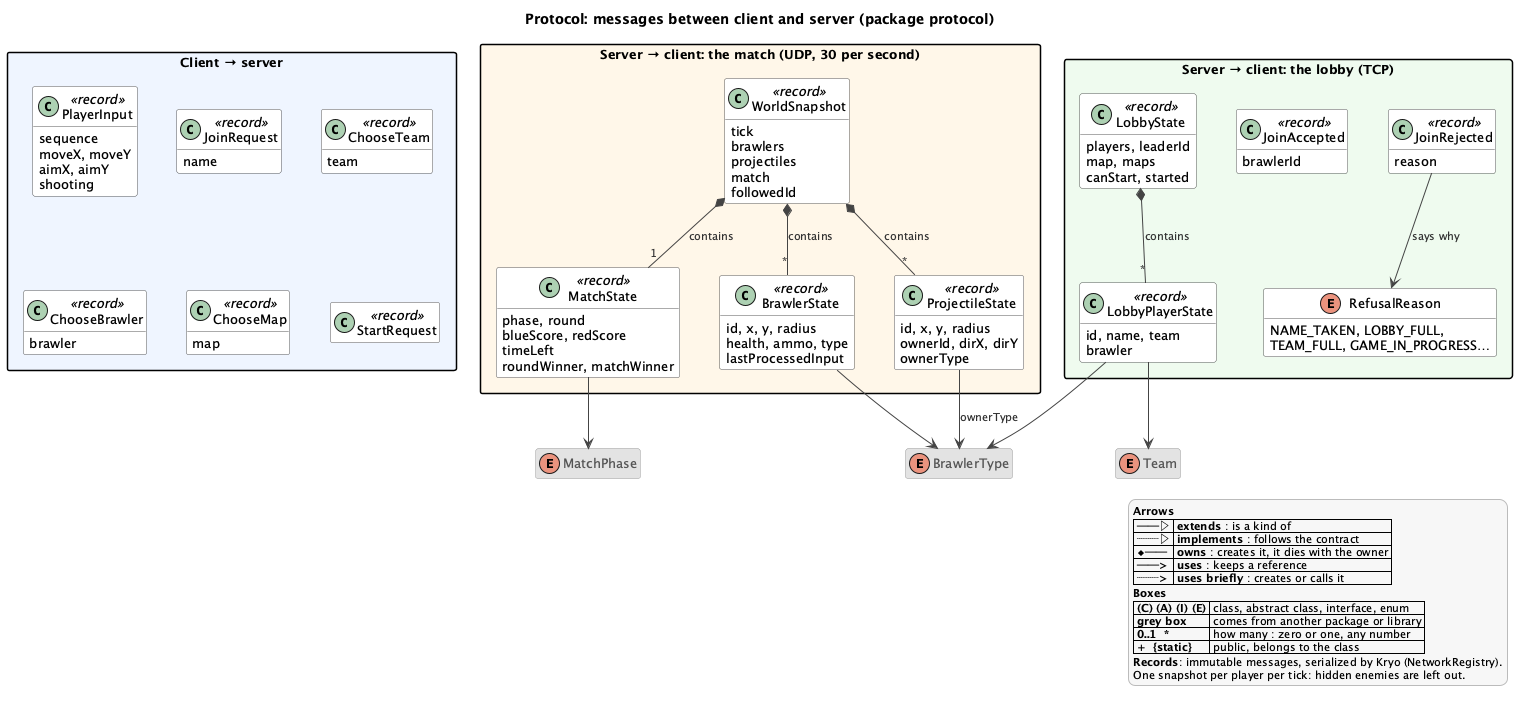

The diagram above was rendered by PlantUML. Its source (embedded in the PNG):
@startuml protocol
!include style.iuml
title Protocol: messages between client and server (package protocol)

package "Client → server" #EEF4FF {
    class PlayerInput <<record>> {
        sequence
        moveX, moveY
        aimX, aimY
        shooting
    }
    class JoinRequest <<record>> {
        name
    }
    class ChooseTeam <<record>> {
        team
    }
    class ChooseBrawler <<record>> {
        brawler
    }
    class ChooseMap <<record>> {
        map
    }
    class StartRequest <<record>>
}

package "Server → client: the match (UDP, 30 per second)" #FFF6E8 {
    class WorldSnapshot <<record>> {
        tick
        brawlers
        projectiles
        match
        followedId
    }
    class BrawlerState <<record>> {
        id, x, y, radius
        health, ammo, type
        lastProcessedInput
    }
    class ProjectileState <<record>> {
        id, x, y, radius
        ownerId, dirX, dirY
        ownerType
    }
    class MatchState <<record>> {
        phase, round
        blueScore, redScore
        timeLeft
        roundWinner, matchWinner
    }
}

package "Server → client: the lobby (TCP)" #EEFBEF {
    class LobbyState <<record>> {
        players, leaderId
        map, maps
        canStart, started
    }
    class LobbyPlayerState <<record>> {
        id, name, team
        brawler
    }
    class JoinAccepted <<record>> {
        brawlerId
    }
    class JoinRejected <<record>> {
        reason
    }
    enum RefusalReason {
        NAME_TAKEN, LOBBY_FULL,
        TEAM_FULL, GAME_IN_PROGRESS…
    }
}

enum Team <<external>>
enum BrawlerType <<external>>
enum MatchPhase <<external>>

WorldSnapshot *-- "*" BrawlerState : contains
WorldSnapshot *-- "*" ProjectileState : contains
WorldSnapshot *-- "1" MatchState : contains
MatchState --> MatchPhase
LobbyState *-- "*" LobbyPlayerState : contains
JoinRejected --> RefusalReason : says why
BrawlerState --> BrawlerType
ProjectileState --> BrawlerType : ownerType
LobbyPlayerState --> Team
LobbyPlayerState --> BrawlerType

$legend("<b>Records</b>: immutable messages, serialized by Kryo (NetworkRegistry).", "One snapshot per player per tick: hidden enemies are left out.")
@enduml